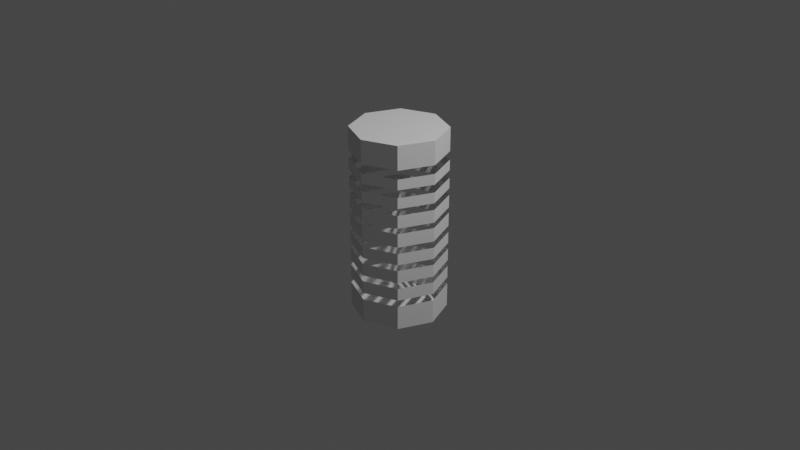 # Source: test.spring.blend  (saved by Blender 2.80.69; exported with 4.5.12 LTS)
import bpy
from mathutils import Matrix  # noqa: F401  (used for matrix-valued properties, if any)

bpy.ops.wm.read_factory_settings(use_empty=True)
scene = bpy.context.scene
scene.name = 'Scene'

# ---- collections
col_collection = bpy.data.collections.new('Collection'); scene.collection.children.link(col_collection)

# ---- world
world_world = bpy.data.worlds.new('World'); scene.world = world_world
world_world.use_nodes = True; world_world.node_tree.nodes.clear()
_N = world_world.node_tree.nodes; _L = world_world.node_tree.links
n0 = _N.new('ShaderNodeOutputWorld'); n0.name = 'World Output'; n0.location = (300, 300)
n1 = _N.new('ShaderNodeBackground'); n1.name = 'Background'; n1.location = (10, 300)
n1.inputs[0].default_value = (0.05088, 0.05088, 0.05088, 1.0)
_L.new(n1.outputs[0], n0.inputs[0])
n0.is_active_output = True
world_world.color = (0.05088, 0.05088, 0.05088)
world_world.use_sun_shadow = False
world_world.sun_shadow_jitter_overblur = 0.0

# ---- cameras
cam_camera = bpy.data.cameras.new('Camera')
cam_camera.clip_end = 100.0
cam_camera.ortho_scale = 7.314
cam_camera.dof.focus_distance = 0.0
cam_camera.dof.aperture_fstop = 128.0

# ---- lights
light_light = bpy.data.lights.new('Light', 'POINT')
light_light.transmission_factor = 0.0
light_light.cutoff_distance = 30.0
light_light.energy = 1000.0
light_light.shadow_buffer_clip_start = 1.001
light_light.shadow_soft_size = 0.1
light_light.shadow_maximum_resolution = 0.006
light_light.use_absolute_resolution = True

# ---- meshes
me_x = bpy.data.meshes.new('Цилиндр')
me_x.from_pydata([(0.0, 0.5, -1.0), (0.0, 0.5, 1.0), (0.3536, 0.3536, -1.0), (0.3536, 0.3536, 1.0), (0.5, -2.186e-08, -1.0), (0.5, -2.186e-08, 1.0), (0.3536, -0.3536, -1.0), (0.3536, -0.3536, 1.0), (-4.371e-08, -0.5, -1.0), (-4.371e-08, -0.5, 1.0), (-0.3536, -0.3536, -1.0), (-0.3536, -0.3536, 1.0), (-0.5, 5.962e-09, -1.0), (-0.5, 5.962e-09, 1.0), (-0.3536, 0.3536, -1.0), (-0.3536, 0.3536, 1.0), (0.0, 0.5, -0.6687), (0.0, 0.5, -0.4677), (0.0, 0.5, -0.2668), (0.0, 0.5, -0.0712), (0.0, 0.5, 0.1355), (0.0, 0.5, 0.3461), (0.0, 0.5, 0.5428), (1.393e-17, 0.5, 0.6554), (0.3536, 0.3536, 0.6554), (0.3536, 0.3536, 0.4598), (0.3536, 0.3536, 0.2727), (0.3536, 0.3536, 0.07563), (0.3536, 0.3536, -0.1422), (0.3536, 0.3536, -0.3333), (0.3536, 0.3536, -0.5343), (0.3536, 0.3536, -0.6687), (0.5, -2.186e-08, 0.6554), (0.5, -1.971e-08, 0.4598), (0.5, -2.186e-08, 0.2727), (0.5, -2.186e-08, 0.07563), (0.5, -2.186e-08, -0.1422), (0.5, -2.186e-08, -0.3333), (0.5, -2.186e-08, -0.5343), (0.5, -2.186e-08, -0.6687), (0.3536, -0.3536, 0.6554), (0.3536, -0.3536, 0.4598), (0.3536, -0.3536, 0.2727), (0.3536, -0.3536, 0.07563), (0.3536, -0.3536, -0.1422), (0.3536, -0.3536, -0.3333), (0.3536, -0.3536, -0.5343), (0.3536, -0.3536, -0.6687), (-4.371e-08, -0.5, 0.6554), (-4.371e-08, -0.5, 0.4598), (-4.371e-08, -0.5, 0.2727), (-4.371e-08, -0.5, 0.07563), (-4.371e-08, -0.5, -0.1422), (-4.371e-08, -0.5, -0.3333), (-4.371e-08, -0.5, -0.5343), (-4.371e-08, -0.5, -0.6687), (-0.3536, -0.3536, 0.6554), (-0.3536, -0.3536, 0.4598), (-0.3536, -0.3536, 0.2727), (-0.3536, -0.3536, 0.07563), (-0.3536, -0.3536, -0.1422), (-0.3536, -0.3536, -0.3333), (-0.3536, -0.3536, -0.5343), (-0.3536, -0.3536, -0.6687), (-0.5, 5.962e-09, 0.6554), (-0.5, 8.108e-09, 0.4598), (-0.5, 5.962e-09, 0.2727), (-0.5, 5.962e-09, 0.07563), (-0.5, 5.962e-09, -0.1422), (-0.5, 5.962e-09, -0.3333), (-0.5, 5.962e-09, -0.5343), (-0.5, 5.962e-09, -0.6687), (-0.3536, 0.3536, 0.6554), (-0.3536, 0.3536, 0.4598), (-0.3536, 0.3536, 0.2727), (-0.3536, 0.3536, 0.07563), (-0.3536, 0.3536, -0.1422), (-0.3536, 0.3536, -0.3333), (-0.3536, 0.3536, -0.5343), (-0.3536, 0.3536, -0.6687), (-0.3536, 0.3536, 0.7471), (-1.18e-17, 0.5, 0.7471), (-0.5, 5.962e-09, 0.7471), (-0.3536, -0.3536, 0.7471), (-4.371e-08, -0.5, 0.7471), (0.3536, -0.3536, 0.7471), (0.5, -2.186e-08, 0.7471), (0.3536, 0.3536, 0.7471), (-0.3536, 0.3536, 0.5428), (0.0, 0.5, 0.4598), (-0.5, 8.108e-09, 0.5428), (-0.3536, -0.3536, 0.5428), (-4.371e-08, -0.5, 0.5428), (0.3536, -0.3536, 0.5428), (0.5, -1.971e-08, 0.5428), (0.3536, 0.3536, 0.5428), (-0.3536, 0.3536, 0.3461), (0.0, 0.5, 0.2727), (-0.5, 5.962e-09, 0.3461), (-0.3536, -0.3536, 0.3461), (-4.371e-08, -0.5, 0.3461), (0.3536, -0.3536, 0.3461), (0.5, -2.186e-08, 0.3461), (0.3536, 0.3536, 0.3461), (-0.3536, 0.3536, 0.1355), (0.0, 0.5, 0.07563), (-0.5, 5.962e-09, 0.1355), (-0.3536, -0.3536, 0.1355), (-4.371e-08, -0.5, 0.1355), (0.3536, -0.3536, 0.1355), (0.5, -2.186e-08, 0.1355), (0.3536, 0.3536, 0.1355), (-0.3536, 0.3536, -0.0712), (0.0, 0.5, -0.1422), (-0.5, 5.962e-09, -0.0712), (-0.3536, -0.3536, -0.0712), (-4.371e-08, -0.5, -0.0712), (0.3536, -0.3536, -0.0712), (0.5, -2.186e-08, -0.0712), (0.3536, 0.3536, -0.0712), (-0.3536, 0.3536, -0.2668), (0.0, 0.5, -0.3333), (-0.5, 5.962e-09, -0.2668), (-0.3536, -0.3536, -0.2668), (-4.371e-08, -0.5, -0.2668), (0.3536, -0.3536, -0.2668), (0.5, -2.186e-08, -0.2668), (0.3536, 0.3536, -0.2668), (-0.3536, 0.3536, -0.4677), (0.0, 0.5, -0.5343), (-0.5, 5.962e-09, -0.4677), (-0.3536, -0.3536, -0.4677), (-4.371e-08, -0.5, -0.4677), (0.3536, -0.3536, -0.4677), (0.5, -2.186e-08, -0.4677), (0.3536, 0.3536, -0.4677), (-0.3536, 0.3536, -0.7432), (0.0, 0.5, -0.7432), (-0.5, 5.962e-09, -0.7432), (-0.3536, -0.3536, -0.7432), (-4.371e-08, -0.5, -0.7432), (0.3536, -0.3536, -0.7432), (0.5, -2.186e-08, -0.7432), (0.3536, 0.3536, -0.7432)], [], [(81, 1, 3, 87), (87, 3, 5, 86), (86, 5, 7, 85), (85, 7, 9, 84), (84, 9, 11, 83), (83, 11, 13, 82), (3, 1, 15, 13, 11, 9, 7, 5), (82, 13, 15, 80), (80, 15, 1, 81), (0, 2, 4, 6, 8, 10, 12, 14), (14, 136, 137, 0), (79, 78, 129, 16), (128, 77, 121, 17), (120, 76, 113, 18), (112, 75, 105, 19), (104, 74, 97, 20), (96, 73, 89, 21), (88, 72, 23, 22), (12, 138, 136, 14), (71, 70, 78, 79), (130, 69, 77, 128), (122, 68, 76, 120), (114, 67, 75, 112), (106, 66, 74, 104), (98, 65, 73, 96), (90, 64, 72, 88), (10, 139, 138, 12), (63, 62, 70, 71), (131, 61, 69, 130), (123, 60, 68, 122), (115, 59, 67, 114), (107, 58, 66, 106), (99, 57, 65, 98), (91, 56, 64, 90), (8, 140, 139, 10), (55, 54, 62, 63), (132, 53, 61, 131), (124, 52, 60, 123), (116, 51, 59, 115), (108, 50, 58, 107), (100, 49, 57, 99), (92, 48, 56, 91), (6, 141, 140, 8), (47, 46, 54, 55), (133, 45, 53, 132), (125, 44, 52, 124), (117, 43, 51, 116), (109, 42, 50, 108), (101, 41, 49, 100), (93, 40, 48, 92), (4, 142, 141, 6), (39, 38, 46, 47), (134, 37, 45, 133), (126, 36, 44, 125), (118, 35, 43, 117), (110, 34, 42, 109), (102, 33, 41, 101), (94, 32, 40, 93), (2, 143, 142, 4), (31, 30, 38, 39), (135, 29, 37, 134), (127, 28, 36, 126), (119, 27, 35, 118), (111, 26, 34, 110), (103, 25, 33, 102), (95, 24, 32, 94), (0, 137, 143, 2), (16, 129, 30, 31), (17, 121, 29, 135), (18, 113, 28, 127), (19, 105, 27, 119), (20, 97, 26, 111), (21, 89, 25, 103), (22, 23, 24, 95), (80, 81, 87, 86, 85, 84, 83, 82)])
_uv = me_x.uv_layers.new(name='UVКарта')
_uv.uv.foreach_set('vector', [1.0, 0.9588, 1.0, 1.0, 0.875, 1.0, 0.875, 0.9588, 0.875, 0.9588, 0.875, 1.0, 0.75, 1.0, 0.75, 0.9588, 0.75, 0.9588, 0.75, 1.0, 0.625, 1.0, 0.625, 0.9588, 0.625, 0.9588, 0.625, 1.0, 0.5, 1.0, 0.5, 0.9588, 0.5, 0.9588, 0.5, 1.0, 0.375, 1.0, 0.375, 0.9588, 0.375, 0.9588, 0.375, 1.0, 0.25, 1.0, 0.25, 0.9588, 0.4197, 0.4197, 0.25, 0.49, 0.08029, 0.4197, 0.01, 0.25, 0.08029, 0.08029, 0.25, 0.01, 0.4197, 0.08029, 0.49, 0.25, 0.25, 0.9588, 0.25, 1.0, 0.125, 1.0, 0.125, 0.9588, 0.125, 0.9588, 0.125, 1.0, 0.0, 1.0, 0.0, 0.9588, 0.75, 0.49, 0.9197, 0.4197, 0.99, 0.25, 0.9197, 0.08029, 0.75, 0.01, 0.5803, 0.08029, 0.51, 0.25, 0.5803, 0.4197, 0.125, 0.5, 0.125, 0.5556, 0.0, 0.5556, 0.0, 0.5, 0.125, 0.5556, 0.125, 0.6111, 0.0, 0.6111, 0.0, 0.5556, 0.125, 0.6111, 0.125, 0.6667, 0.0, 0.6667, 0.0, 0.6111, 0.125, 0.6667, 0.125, 0.7222, 0.0, 0.7222, 0.0, 0.6667, 0.125, 0.7222, 0.125, 0.7778, 0.0, 0.7778, 0.0, 0.7222, 0.125, 0.7778, 0.125, 0.8333, 0.0, 0.8333, 0.0, 0.7778, 0.125, 0.8333, 0.125, 0.8889, 0.0, 0.8889, 0.0, 0.8333, 0.125, 0.8889, 0.125, 0.9588, 0.0, 0.9588, 0.0, 0.8889, 0.25, 0.5, 0.25, 0.5556, 0.125, 0.5556, 0.125, 0.5, 0.25, 0.5556, 0.25, 0.6111, 0.125, 0.6111, 0.125, 0.5556, 0.25, 0.6111, 0.25, 0.6667, 0.125, 0.6667, 0.125, 0.6111, 0.25, 0.6667, 0.25, 0.7222, 0.125, 0.7222, 0.125, 0.6667, 0.25, 0.7222, 0.25, 0.7778, 0.125, 0.7778, 0.125, 0.7222, 0.25, 0.7778, 0.25, 0.8333, 0.125, 0.8333, 0.125, 0.7778, 0.25, 0.8333, 0.25, 0.8889, 0.125, 0.8889, 0.125, 0.8333, 0.25, 0.8889, 0.25, 0.9588, 0.125, 0.9588, 0.125, 0.8889, 0.375, 0.5, 0.375, 0.5556, 0.25, 0.5556, 0.25, 0.5, 0.375, 0.5556, 0.375, 0.6111, 0.25, 0.6111, 0.25, 0.5556, 0.375, 0.6111, 0.375, 0.6667, 0.25, 0.6667, 0.25, 0.6111, 0.375, 0.6667, 0.375, 0.7222, 0.25, 0.7222, 0.25, 0.6667, 0.375, 0.7222, 0.375, 0.7778, 0.25, 0.7778, 0.25, 0.7222, 0.375, 0.7778, 0.375, 0.8333, 0.25, 0.8333, 0.25, 0.7778, 0.375, 0.8333, 0.375, 0.8889, 0.25, 0.8889, 0.25, 0.8333, 0.375, 0.8889, 0.375, 0.9588, 0.25, 0.9588, 0.25, 0.8889, 0.5, 0.5, 0.5, 0.5556, 0.375, 0.5556, 0.375, 0.5, 0.5, 0.5556, 0.5, 0.6111, 0.375, 0.6111, 0.375, 0.5556, 0.5, 0.6111, 0.5, 0.6667, 0.375, 0.6667, 0.375, 0.6111, 0.5, 0.6667, 0.5, 0.7222, 0.375, 0.7222, 0.375, 0.6667, 0.5, 0.7222, 0.5, 0.7778, 0.375, 0.7778, 0.375, 0.7222, 0.5, 0.7778, 0.5, 0.8333, 0.375, 0.8333, 0.375, 0.7778, 0.5, 0.8333, 0.5, 0.8889, 0.375, 0.8889, 0.375, 0.8333, 0.5, 0.8889, 0.5, 0.9588, 0.375, 0.9588, 0.375, 0.8889, 0.625, 0.5, 0.625, 0.5556, 0.5, 0.5556, 0.5, 0.5, 0.625, 0.5556, 0.625, 0.6111, 0.5, 0.6111, 0.5, 0.5556, 0.625, 0.6111, 0.625, 0.6667, 0.5, 0.6667, 0.5, 0.6111, 0.625, 0.6667, 0.625, 0.7222, 0.5, 0.7222, 0.5, 0.6667, 0.625, 0.7222, 0.625, 0.7778, 0.5, 0.7778, 0.5, 0.7222, 0.625, 0.7778, 0.625, 0.8333, 0.5, 0.8333, 0.5, 0.7778, 0.625, 0.8333, 0.625, 0.8889, 0.5, 0.8889, 0.5, 0.8333, 0.625, 0.8889, 0.625, 0.9588, 0.5, 0.9588, 0.5, 0.8889, 0.75, 0.5, 0.75, 0.5556, 0.625, 0.5556, 0.625, 0.5, 0.75, 0.5556, 0.75, 0.6111, 0.625, 0.6111, 0.625, 0.5556, 0.75, 0.6111, 0.75, 0.6667, 0.625, 0.6667, 0.625, 0.6111, 0.75, 0.6667, 0.75, 0.7222, 0.625, 0.7222, 0.625, 0.6667, 0.75, 0.7222, 0.75, 0.7778, 0.625, 0.7778, 0.625, 0.7222, 0.75, 0.7778, 0.75, 0.8333, 0.625, 0.8333, 0.625, 0.7778, 0.75, 0.8333, 0.75, 0.8889, 0.625, 0.8889, 0.625, 0.8333, 0.75, 0.8889, 0.75, 0.9588, 0.625, 0.9588, 0.625, 0.8889, 0.875, 0.5, 0.875, 0.5556, 0.75, 0.5556, 0.75, 0.5, 0.875, 0.5556, 0.875, 0.6111, 0.75, 0.6111, 0.75, 0.5556, 0.875, 0.6111, 0.875, 0.6667, 0.75, 0.6667, 0.75, 0.6111, 0.875, 0.6667, 0.875, 0.7222, 0.75, 0.7222, 0.75, 0.6667, 0.875, 0.7222, 0.875, 0.7778, 0.75, 0.7778, 0.75, 0.7222, 0.875, 0.7778, 0.875, 0.8333, 0.75, 0.8333, 0.75, 0.7778, 0.875, 0.8333, 0.875, 0.8889, 0.75, 0.8889, 0.75, 0.8333, 0.875, 0.8889, 0.875, 0.9588, 0.75, 0.9588, 0.75, 0.8889, 1.0, 0.5, 1.0, 0.5556, 0.875, 0.5556, 0.875, 0.5, 1.0, 0.5556, 1.0, 0.6111, 0.875, 0.6111, 0.875, 0.5556, 1.0, 0.6111, 1.0, 0.6667, 0.875, 0.6667, 0.875, 0.6111, 1.0, 0.6667, 1.0, 0.7222, 0.875, 0.7222, 0.875, 0.6667, 1.0, 0.7222, 1.0, 0.7778, 0.875, 0.7778, 0.875, 0.7222, 1.0, 0.7778, 1.0, 0.8333, 0.875, 0.8333, 0.875, 0.7778, 1.0, 0.8333, 1.0, 0.8889, 0.875, 0.8889, 0.875, 0.8333, 1.0, 0.8889, 1.0, 0.9588, 0.875, 0.9588, 0.875, 0.8889, 0.125, 0.9588, 1.0, 0.9588, 0.875, 0.9588, 0.75, 0.9588, 0.625, 0.9588, 0.5, 0.9588, 0.375, 0.9588, 0.25, 0.9588])
_ca = me_x.color_attributes.new('Цвет', 'BYTE_COLOR', 'CORNER')
_ca.data.foreach_set('color', [1.0, 1.0, 1.0, 1.0, 1.0, 1.0, 1.0, 1.0, 1.0, 1.0, 1.0, 1.0, 1.0, 1.0, 1.0, 1.0, 1.0, 1.0, 1.0, 1.0, 1.0, 1.0, 1.0, 1.0, 1.0, 1.0, 1.0, 1.0, 1.0, 1.0, 1.0, 1.0, 1.0, 1.0, 1.0, 1.0, 1.0, 1.0, 1.0, 1.0, 1.0, 1.0, 1.0, 1.0, 1.0, 1.0, 1.0, 1.0, 1.0, 1.0, 1.0, 1.0, 1.0, 1.0, 1.0, 1.0, 1.0, 1.0, 1.0, 1.0, 1.0, 1.0, 1.0, 1.0, 1.0, 1.0, 1.0, 1.0, 1.0, 1.0, 1.0, 1.0, 1.0, 1.0, 1.0, 1.0, 1.0, 1.0, 1.0, 1.0, 1.0, 1.0, 1.0, 1.0, 1.0, 1.0, 1.0, 1.0, 1.0, 1.0, 1.0, 1.0, 1.0, 1.0, 1.0, 1.0, 1.0, 1.0, 1.0, 1.0, 1.0, 1.0, 1.0, 1.0, 1.0, 1.0, 1.0, 1.0, 1.0, 1.0, 1.0, 1.0, 1.0, 1.0, 1.0, 1.0, 1.0, 1.0, 1.0, 1.0, 1.0, 1.0, 1.0, 1.0, 1.0, 1.0, 1.0, 1.0, 1.0, 1.0, 1.0, 1.0, 1.0, 1.0, 1.0, 1.0, 1.0, 1.0, 1.0, 1.0, 1.0, 1.0, 1.0, 1.0, 1.0, 1.0, 1.0, 1.0, 1.0, 1.0, 1.0, 1.0, 1.0, 1.0, 1.0, 1.0, 1.0, 1.0, 1.0, 1.0, 1.0, 1.0, 1.0, 1.0, 1.0, 1.0, 1.0, 1.0, 1.0, 1.0, 1.0, 1.0, 1.0, 1.0, 1.0, 1.0, 1.0, 1.0, 1.0, 1.0, 1.0, 1.0, 1.0, 1.0, 1.0, 1.0, 1.0, 1.0, 1.0, 1.0, 1.0, 1.0, 1.0, 1.0, 1.0, 1.0, 1.0, 1.0, 1.0, 1.0, 1.0, 1.0, 1.0, 1.0, 1.0, 1.0, 1.0, 1.0, 1.0, 1.0, 1.0, 1.0, 1.0, 1.0, 1.0, 1.0, 1.0, 1.0, 1.0, 1.0, 1.0, 1.0, 1.0, 1.0, 1.0, 1.0, 1.0, 1.0, 1.0, 1.0, 1.0, 1.0, 1.0, 1.0, 1.0, 1.0, 1.0, 1.0, 1.0, 1.0, 1.0, 1.0, 1.0, 1.0, 1.0, 1.0, 1.0, 1.0, 1.0, 1.0, 1.0, 1.0, 1.0, 1.0, 1.0, 1.0, 1.0, 1.0, 1.0, 1.0, 1.0, 1.0, 1.0, 1.0, 1.0, 1.0, 1.0, 1.0, 1.0, 1.0, 1.0, 1.0, 1.0, 1.0, 1.0, 1.0, 1.0, 1.0, 1.0, 1.0, 1.0, 1.0, 1.0, 1.0, 1.0, 1.0, 1.0, 1.0, 1.0, 1.0, 1.0, 1.0, 1.0, 1.0, 1.0, 1.0, 1.0, 1.0, 1.0, 1.0, 1.0, 1.0, 1.0, 1.0, 1.0, 1.0, 1.0, 1.0, 1.0, 1.0, 1.0, 1.0, 1.0, 1.0, 1.0, 1.0, 1.0, 1.0, 1.0, 1.0, 1.0, 1.0, 1.0, 1.0, 1.0, 1.0, 1.0, 1.0, 1.0, 1.0, 1.0, 1.0, 1.0, 1.0, 1.0, 1.0, 1.0, 1.0, 1.0, 1.0, 1.0, 1.0, 1.0, 1.0, 1.0, 1.0, 1.0, 1.0, 1.0, 1.0, 1.0, 1.0, 1.0, 1.0, 1.0, 1.0, 1.0, 1.0, 1.0, 1.0, 1.0, 1.0, 1.0, 1.0, 1.0, 1.0, 1.0, 1.0, 1.0, 1.0, 1.0, 1.0, 1.0, 1.0, 1.0, 1.0, 1.0, 1.0, 1.0, 1.0, 1.0, 1.0, 1.0, 1.0, 1.0, 1.0, 1.0, 1.0, 1.0, 1.0, 1.0, 1.0, 1.0, 1.0, 1.0, 1.0, 1.0, 1.0, 1.0, 1.0, 1.0, 1.0, 1.0, 1.0, 1.0, 1.0, 1.0, 1.0, 1.0, 1.0, 1.0, 1.0, 1.0, 1.0, 1.0, 1.0, 1.0, 1.0, 1.0, 1.0, 1.0, 1.0, 1.0, 1.0, 1.0, 1.0, 1.0, 1.0, 1.0, 1.0, 1.0, 1.0, 1.0, 1.0, 1.0, 1.0, 1.0, 1.0, 1.0, 1.0, 1.0, 1.0, 1.0, 1.0, 1.0, 1.0, 1.0, 1.0, 1.0, 1.0, 1.0, 1.0, 1.0, 1.0, 1.0, 1.0, 1.0, 1.0, 1.0, 1.0, 1.0, 1.0, 1.0, 1.0, 1.0, 1.0, 1.0, 1.0, 1.0, 1.0, 1.0, 1.0, 1.0, 1.0, 1.0, 1.0, 1.0, 1.0, 1.0, 1.0, 1.0, 1.0, 1.0, 1.0, 1.0, 1.0, 1.0, 1.0, 1.0, 1.0, 1.0, 1.0, 1.0, 1.0, 1.0, 1.0, 1.0, 1.0, 1.0, 1.0, 1.0, 1.0, 1.0, 1.0, 1.0, 1.0, 1.0, 1.0, 1.0, 1.0, 1.0, 1.0, 1.0, 1.0, 1.0, 1.0, 1.0, 1.0, 1.0, 1.0, 1.0, 1.0, 1.0, 1.0, 1.0, 1.0, 1.0, 1.0, 1.0, 1.0, 1.0, 1.0, 1.0, 1.0, 1.0, 1.0, 1.0, 1.0, 1.0, 1.0, 1.0, 1.0, 1.0, 1.0, 1.0, 1.0, 1.0, 1.0, 1.0, 1.0, 1.0, 1.0, 1.0, 1.0, 1.0, 1.0, 1.0, 1.0, 1.0, 1.0, 1.0, 1.0, 1.0, 1.0, 1.0, 1.0, 1.0, 1.0, 1.0, 1.0, 1.0, 1.0, 1.0, 1.0, 1.0, 1.0, 1.0, 1.0, 1.0, 1.0, 1.0, 1.0, 1.0, 1.0, 1.0, 1.0, 1.0, 1.0, 1.0, 1.0, 1.0, 1.0, 1.0, 1.0, 1.0, 1.0, 1.0, 1.0, 1.0, 1.0, 1.0, 1.0, 1.0, 1.0, 1.0, 1.0, 1.0, 1.0, 1.0, 1.0, 1.0, 1.0, 1.0, 1.0, 1.0, 1.0, 1.0, 1.0, 1.0, 1.0, 1.0, 1.0, 1.0, 1.0, 1.0, 1.0, 1.0, 1.0, 1.0, 1.0, 1.0, 1.0, 1.0, 1.0, 1.0, 1.0, 1.0, 1.0, 1.0, 1.0, 1.0, 1.0, 1.0, 1.0, 1.0, 1.0, 1.0, 1.0, 1.0, 1.0, 1.0, 1.0, 1.0, 1.0, 1.0, 1.0, 1.0, 1.0, 1.0, 1.0, 1.0, 1.0, 1.0, 1.0, 1.0, 1.0, 1.0, 1.0, 1.0, 1.0, 1.0, 1.0, 1.0, 1.0, 1.0, 1.0, 1.0, 1.0, 1.0, 1.0, 1.0, 1.0, 1.0, 1.0, 1.0, 1.0, 1.0, 1.0, 1.0, 1.0, 1.0, 1.0, 1.0, 1.0, 1.0, 1.0, 1.0, 1.0, 1.0, 1.0, 1.0, 1.0, 1.0, 1.0, 1.0, 1.0, 1.0, 1.0, 1.0, 1.0, 1.0, 1.0, 1.0, 1.0, 1.0, 1.0, 1.0, 1.0, 1.0, 1.0, 1.0, 1.0, 1.0, 1.0, 1.0, 1.0, 1.0, 1.0, 1.0, 1.0, 1.0, 1.0, 1.0, 1.0, 1.0, 1.0, 1.0, 1.0, 1.0, 1.0, 1.0, 1.0, 1.0, 1.0, 1.0, 1.0, 1.0, 1.0, 1.0, 1.0, 1.0, 1.0, 1.0, 1.0, 1.0, 1.0, 1.0, 1.0, 1.0, 1.0, 1.0, 1.0, 1.0, 1.0, 1.0, 1.0, 1.0, 1.0, 1.0, 1.0, 1.0, 1.0, 1.0, 1.0, 1.0, 1.0, 1.0, 1.0, 1.0, 1.0, 1.0, 1.0, 1.0, 1.0, 1.0, 1.0, 1.0, 1.0, 1.0, 1.0, 1.0, 1.0, 1.0, 1.0, 1.0, 1.0, 1.0, 1.0, 1.0, 1.0, 1.0, 1.0, 1.0, 1.0, 1.0, 1.0, 1.0, 1.0, 1.0, 1.0, 1.0, 1.0, 1.0, 1.0, 1.0, 1.0, 1.0, 1.0, 1.0, 1.0, 1.0, 1.0, 1.0, 1.0, 1.0, 1.0, 1.0, 1.0, 1.0, 1.0, 1.0, 1.0, 1.0, 1.0, 1.0, 1.0, 1.0, 1.0, 1.0, 1.0, 1.0, 1.0, 1.0, 1.0, 1.0, 1.0, 1.0, 1.0, 1.0, 1.0, 1.0, 1.0, 1.0, 1.0, 1.0, 1.0, 1.0, 1.0, 1.0, 1.0, 1.0, 1.0, 1.0, 1.0, 1.0, 1.0, 1.0, 1.0, 1.0, 1.0, 1.0, 1.0, 1.0, 1.0, 1.0, 1.0, 1.0, 1.0, 1.0, 1.0, 1.0, 1.0, 1.0, 1.0, 1.0, 1.0, 1.0, 1.0, 1.0, 1.0, 1.0, 1.0, 1.0, 1.0, 1.0, 1.0, 1.0, 1.0, 1.0, 1.0, 1.0, 1.0, 1.0, 1.0, 1.0, 1.0, 1.0, 1.0, 1.0, 1.0, 1.0, 1.0, 1.0, 1.0, 1.0, 1.0, 1.0, 1.0, 1.0, 1.0, 1.0, 1.0, 1.0, 1.0, 1.0, 1.0, 1.0, 1.0, 1.0, 1.0, 1.0, 1.0, 1.0, 1.0, 1.0, 1.0, 1.0, 1.0, 1.0, 1.0, 1.0, 1.0, 1.0, 1.0, 1.0, 1.0, 1.0, 1.0, 1.0, 1.0, 1.0, 1.0, 1.0, 1.0, 1.0, 1.0, 1.0, 1.0, 1.0, 1.0, 1.0, 1.0, 1.0, 1.0, 1.0, 1.0, 1.0, 1.0, 1.0, 1.0, 1.0, 1.0, 1.0, 1.0, 1.0, 1.0, 1.0, 1.0, 1.0, 1.0, 1.0, 1.0, 1.0, 1.0, 1.0, 1.0, 1.0, 1.0, 1.0, 1.0, 1.0, 1.0, 1.0, 1.0, 1.0, 1.0, 1.0, 1.0, 1.0, 1.0, 1.0, 1.0, 1.0, 1.0, 1.0, 1.0, 1.0, 1.0, 1.0, 1.0, 1.0, 1.0, 1.0, 1.0, 1.0, 1.0, 1.0, 1.0, 1.0, 1.0, 1.0, 1.0, 1.0, 1.0, 1.0, 1.0, 1.0, 1.0, 1.0, 1.0, 1.0, 1.0, 1.0, 1.0, 1.0, 1.0, 1.0, 1.0, 1.0, 1.0, 1.0, 1.0, 1.0, 1.0, 1.0, 1.0, 1.0, 1.0, 1.0, 1.0, 1.0, 1.0, 1.0, 1.0, 1.0, 1.0, 1.0, 1.0, 1.0, 1.0, 1.0, 1.0, 1.0, 1.0, 1.0, 1.0, 1.0, 1.0, 1.0, 1.0, 1.0, 1.0, 1.0, 1.0, 1.0, 1.0, 1.0, 1.0, 1.0, 1.0, 1.0, 1.0, 1.0, 1.0, 1.0, 1.0, 1.0, 1.0, 1.0, 1.0, 1.0, 1.0, 1.0, 1.0, 1.0, 1.0, 1.0, 1.0, 1.0, 1.0, 1.0, 1.0, 1.0, 1.0, 1.0, 1.0, 1.0, 1.0, 1.0, 1.0, 1.0, 1.0, 1.0, 1.0, 1.0, 1.0, 1.0, 1.0, 1.0, 1.0, 1.0, 1.0, 1.0, 1.0, 1.0, 1.0, 1.0, 1.0, 1.0, 1.0, 1.0, 1.0, 1.0, 1.0, 1.0, 1.0, 1.0, 1.0, 1.0, 1.0, 1.0, 1.0, 1.0, 1.0, 1.0, 1.0, 1.0, 1.0, 1.0, 1.0, 1.0, 1.0, 1.0, 1.0, 1.0, 1.0, 1.0, 1.0, 1.0, 1.0, 1.0, 1.0, 1.0, 1.0, 1.0, 1.0, 1.0, 1.0, 1.0, 1.0, 1.0, 1.0, 1.0, 1.0, 1.0, 1.0, 1.0, 1.0, 1.0, 1.0, 1.0, 1.0, 1.0, 1.0, 1.0, 1.0, 1.0, 1.0, 1.0, 1.0, 1.0, 1.0, 1.0, 1.0, 1.0, 1.0, 1.0, 1.0, 1.0, 1.0, 1.0, 1.0, 1.0, 1.0, 1.0, 1.0, 1.0, 1.0, 1.0, 1.0, 1.0, 1.0, 1.0, 1.0, 1.0, 1.0, 1.0, 1.0, 1.0, 1.0, 1.0, 1.0, 1.0, 1.0, 1.0, 1.0, 1.0, 1.0, 1.0, 1.0, 1.0, 1.0, 1.0, 1.0, 1.0, 1.0, 1.0, 1.0, 1.0, 1.0, 1.0, 1.0, 1.0, 1.0, 1.0, 1.0, 1.0, 1.0])
me_x.use_remesh_preserve_volume = False
me_x.use_remesh_preserve_attributes = False
me_x.use_mirror_vertex_groups = False
me_x.update()
arm_003 = bpy.data.armatures.new('Арматура.003')  # bones are not reproduced

# ---- objects
ob_light = bpy.data.objects.new('Light', light_light)
ob_camera = bpy.data.objects.new('Camera', cam_camera)
ob_x = bpy.data.objects.new('Цилиндр', me_x)
ob_x_1 = bpy.data.objects.new('Арматура', arm_003)

# ---- transforms, parenting, visibility, modifiers, constraints
ob_light.location = (4.076, 1.005, 5.904)
ob_light.rotation_euler = (0.6503, 0.05522, 1.866)
ob_light.lock_rotations_4d = False
ob_light.empty_display_type = 'ARROWS'
ob_light.color = (0.0, 0.0, 0.0, 0.0)
ob_light.lineart.crease_threshold = 0.0
ob_camera.location = (7.359, -6.926, 4.958)
ob_camera.rotation_euler = (1.109, 0.0, 0.8149)
ob_camera.lock_rotations_4d = False
ob_camera.empty_display_type = 'ARROWS'
ob_camera.color = (0.0, 0.0, 0.0, 0.0)
ob_camera.display_type = 'WIRE'
ob_camera.lineart.crease_threshold = 0.0
ob_x.parent = ob_x_1
ob_x.location = (0.0, 0.0, 0.0)
ob_x.lineart.crease_threshold = 0.0
_vg = ob_x.vertex_groups.new(name='bottom')
for _i, _w in zip([0, 2, 4, 6, 8, 10, 12, 14, 16, 17, 18, 19, 20, 21, 22, 23, 24, 25, 26, 27, 28, 29, 30, 31, 32, 33, 34, 35, 36, 37, 38, 39, 40, 41, 42, 43, 44, 45, 46, 47, 48, 49, 50, 51, 52, 53, 54, 55, 56, 57, 58, 59, 60, 61, 62, 63, 64, 65, 66, 67, 68, 69, 70, 71, 72, 73, 74, 75, 76, 77, 78, 79, 80, 81, 82, 83, 84, 85, 86, 87, 88, 89, 90, 91, 92, 93, 94, 95, 96, 97, 98, 99, 100, 101, 102, 103, 104, 105, 106, 107, 108, 109, 110, 111, 112, 113, 114, 115, 116, 117, 118, 119, 120, 121, 122, 123, 124, 125, 126, 127, 128, 129, 130, 131, 132, 133, 134, 135, 136, 137, 138, 139, 140, 141, 142, 143], [0.9938, 0.9964, 0.9963, 0.9455, 0.9933, 0.9992, 0.9987, 0.9682, 0.7576, 0.4906, 0.4205, 0.3505, 0.2804, 0.2103, 0.1402, 0.07009, 0.03857, 0.07714, 0.1157, 0.1543, 0.1928, 0.2314, 0.27, 0.4528, 0.07009, 0.1402, 0.2103, 0.2804, 0.3505, 0.4205, 0.4951, 0.9006, 0.03941, 0.07882, 0.1182, 0.1576, 0.197, 0.2365, 0.2907, 0.8959, 0.07009, 0.1402, 0.2103, 0.2804, 0.3505, 0.4205, 0.5177, 0.9656, 0.03857, 0.07714, 0.1157, 0.1543, 0.1928, 0.2314, 0.301, 0.9306, 0.07009, 0.1402, 0.2103, 0.2804, 0.3505, 0.4205, 0.4906, 0.7556, 0.03941, 0.07882, 0.1182, 0.1576, 0.197, 0.2365, 0.2759, 0.5749, 0.03941, 0.07009, 0.07009, 0.03857, 0.07009, 0.03941, 0.07009, 0.03857, 0.07882, 0.1402, 0.1402, 0.07714, 0.1402, 0.07882, 0.1402, 0.07714, 0.1182, 0.2103, 0.2103, 0.1157, 0.2103, 0.1182, 0.2103, 0.1157, 0.1576, 0.2804, 0.2804, 0.1543, 0.2804, 0.1576, 0.2804, 0.1543, 0.197, 0.3505, 0.3505, 0.1928, 0.3505, 0.197, 0.3505, 0.1928, 0.2365, 0.4205, 0.4205, 0.2314, 0.4205, 0.2365, 0.4205, 0.2314, 0.2759, 0.4906, 0.4906, 0.27, 0.4906, 0.2759, 0.4906, 0.27, 0.9783, 0.9906, 0.9836, 0.999, 1.0, 0.9981, 0.9954, 0.8964]): _vg.add([_i], _w, 'REPLACE')
_vg = ob_x.vertex_groups.new(name='main')
for _i, _w in zip([0, 1, 2, 3, 4, 5, 6, 7, 8, 9, 10, 11, 12, 13, 14, 15, 16, 17, 18, 19, 20, 21, 22, 23, 24, 25, 26, 27, 28, 29, 30, 31, 32, 33, 34, 35, 36, 37, 38, 39, 40, 41, 42, 43, 44, 45, 46, 47, 48, 49, 50, 51, 52, 53, 54, 55, 56, 57, 58, 59, 60, 61, 62, 63, 64, 65, 66, 67, 68, 69, 70, 71, 72, 73, 74, 75, 76, 77, 78, 79, 80, 81, 82, 83, 84, 85, 86, 87, 88, 89, 90, 91, 92, 93, 94, 95, 96, 97, 98, 99, 100, 101, 102, 103, 104, 105, 106, 107, 108, 109, 110, 111, 112, 113, 114, 115, 116, 117, 118, 119, 120, 121, 122, 123, 124, 125, 126, 127, 128, 129, 130, 131, 132, 133, 134, 135, 136, 137, 138, 139, 140, 141, 142, 143], [0.3554, 0.6362, 0.6366, 0.3552, 0.3553, 0.6283, 0.6286, 0.3551, 0.3554, 0.6362, 0.6366, 0.3552, 0.3553, 0.6283, 0.6286, 0.3551, 0.8843, 0.9978, 0.9949, 0.9998, 0.9987, 1.0, 0.9997, 0.9998, 1.0, 1.0, 0.9995, 0.9986, 0.9999, 0.9998, 1.0, 0.8545, 0.7418, 0.8006, 0.6481, 0.8219, 0.8718, 0.9999, 0.9908, 0.6815, 0.9908, 0.9956, 0.9821, 0.9933, 0.9999, 0.9998, 0.9983, 0.7684, 0.9872, 0.9992, 0.9995, 0.9839, 0.9597, 0.9999, 1.0, 0.7103, 0.9998, 0.9765, 1.0, 0.9885, 1.0, 0.9898, 0.9997, 0.9044, 0.9206, 0.9998, 0.9986, 0.9992, 0.9998, 0.9809, 0.9329, 0.4204, 0.8709, 1.0, 1.0, 0.9967, 1.0, 0.9993, 0.9992, 0.884, 0.5667, 0.8927, 0.7655, 0.9217, 0.9308, 0.7609, 0.6224, 0.9741, 0.9588, 1.0, 0.9679, 0.9051, 0.926, 0.9513, 0.791, 0.9869, 0.9961, 0.9999, 0.9885, 0.9998, 0.9983, 0.9922, 0.7477, 1.0, 0.9507, 1.0, 0.9896, 0.9685, 1.0, 0.9974, 0.624, 0.9816, 0.9998, 1.0, 0.988, 1.0, 0.9992, 0.9992, 0.9872, 0.9763, 0.9953, 1.0, 0.9917, 0.9928, 0.9978, 0.9994, 0.9946, 0.9999, 0.9998, 0.9999, 0.9927, 0.9944, 1.0, 0.9997, 0.9823, 0.9996, 0.6508, 0.5068, 0.3856, 0.6645, 0.419, 0.6114, 0.4171, 0.6385]): _vg.add([_i], _w, 'REPLACE')
_vg = ob_x.vertex_groups.new(name='head')
for _i, _w in zip([1, 3, 5, 7, 9, 11, 13, 15, 16, 17, 18, 19, 20, 21, 22, 23, 24, 25, 26, 27, 28, 29, 30, 31, 32, 33, 34, 35, 36, 37, 38, 39, 40, 41, 42, 43, 44, 45, 46, 47, 48, 49, 50, 51, 52, 53, 54, 55, 56, 57, 58, 59, 60, 61, 62, 63, 64, 65, 66, 67, 68, 69, 70, 71, 72, 73, 74, 75, 76, 77, 78, 79, 80, 81, 82, 83, 84, 85, 86, 87, 88, 89, 90, 91, 92, 93, 94, 95, 96, 97, 98, 99, 100, 101, 102, 103, 104, 105, 106, 107, 108, 109, 110, 111, 112, 113, 114, 115, 116, 117, 118, 119, 120, 121, 122, 123, 124, 125, 126, 127, 128, 129, 130, 131, 132, 133, 134, 135, 136, 137, 138, 139, 140, 141, 142, 143], [0.9999, 0.989, 0.9665, 1.0, 0.9998, 1.0, 0.9969, 0.7684, 0.03861, 0.07721, 0.1158, 0.1544, 0.193, 0.2316, 0.2702, 0.3377, 0.5863, 0.4908, 0.4207, 0.3506, 0.2804, 0.2103, 0.1402, 0.07011, 0.3989, 0.2761, 0.2367, 0.1972, 0.1578, 0.1183, 0.07889, 0.03944, 0.5706, 0.4908, 0.4207, 0.3506, 0.2804, 0.2103, 0.1402, 0.07011, 0.3088, 0.2702, 0.2316, 0.193, 0.1544, 0.1158, 0.07721, 0.03861, 0.5627, 0.4908, 0.4207, 0.3506, 0.2804, 0.2103, 0.1402, 0.07011, 0.3159, 0.2761, 0.2367, 0.1972, 0.1578, 0.1183, 0.07889, 0.03944, 0.5959, 0.4908, 0.4207, 0.3506, 0.2804, 0.2103, 0.1402, 0.07011, 0.8865, 0.7511, 0.8838, 0.9713, 0.8668, 0.9823, 0.9771, 0.8749, 0.4908, 0.2702, 0.2761, 0.4908, 0.2702, 0.4908, 0.2761, 0.4908, 0.4207, 0.2316, 0.2367, 0.4207, 0.2316, 0.4207, 0.2367, 0.4207, 0.3506, 0.193, 0.1972, 0.3506, 0.193, 0.3506, 0.1972, 0.3506, 0.2804, 0.1544, 0.1578, 0.2804, 0.1544, 0.2804, 0.1578, 0.2804, 0.2103, 0.1158, 0.1183, 0.2103, 0.1158, 0.2103, 0.1183, 0.2103, 0.1402, 0.07721, 0.07889, 0.1402, 0.07721, 0.1402, 0.07889, 0.1402, 0.07011, 0.03861, 0.03944, 0.07011, 0.03861, 0.07011, 0.03944, 0.07011]): _vg.add([_i], _w, 'REPLACE')
_m = ob_x.modifiers.new('Арматура', 'ARMATURE')
_m.object = ob_x_1
ob_x_1.location = (0.0, 0.0, 0.0)
ob_x_1.show_in_front = True
ob_x_1.lineart.crease_threshold = 0.0
_c = ob_x_1.constraints.new('STRETCH_TO'); _c.name = 'Растяжение'
_c.keep_axis = 'PLANE_X'

# ---- collection membership
col_collection.objects.link(ob_light)
col_collection.objects.link(ob_camera)
col_collection.objects.link(ob_x)
col_collection.objects.link(ob_x_1)

# ---- scene / render settings (as saved in the file)
scene.camera = ob_camera
scene.frame_start = 1; scene.frame_end = 250; scene.frame_set(1)
scene.render.engine = 'BLENDER_EEVEE_NEXT'
scene.cycles.use_denoising = False
scene.cycles.samples = 128
scene.cycles.sampling_pattern = 'TABULATED_SOBOL'
scene.cycles.use_adaptive_sampling = False
scene.cycles.use_light_tree = False
scene.view_settings.view_transform = 'Filmic'
bpy.context.view_layer.update()
